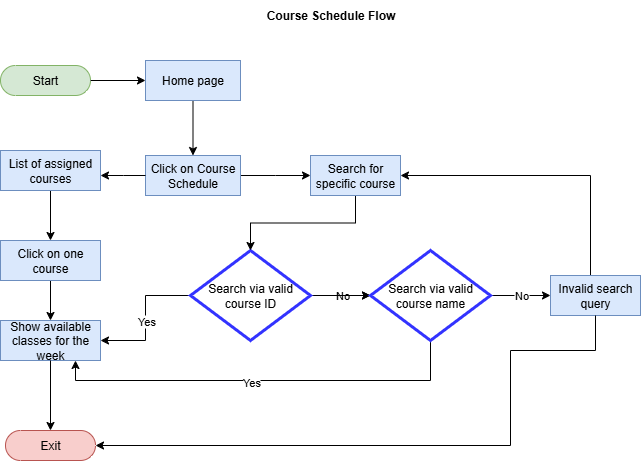

The diagram above was exported from draw.io. Its source (the exported page's mxGraphModel, read from the mxfile embedded in the PNG):
<mxGraphModel dx="1281" dy="608" grid="1" gridSize="10" guides="1" tooltips="1" connect="1" arrows="1" fold="1" page="1" pageScale="1" pageWidth="850" pageHeight="1100" math="0" shadow="0">
  <root>
    <mxCell id="0" />
    <mxCell id="1" parent="0" />
    <mxCell id="X8jGd0TMonRxo0VO3l70-28" style="edgeStyle=orthogonalEdgeStyle;rounded=0;orthogonalLoop=1;jettySize=auto;html=1;entryX=1;entryY=0.5;entryDx=0;entryDy=0;" parent="1" source="X8jGd0TMonRxo0VO3l70-1" target="X8jGd0TMonRxo0VO3l70-20" edge="1">
      <mxGeometry relative="1" as="geometry" />
    </mxCell>
    <mxCell id="X8jGd0TMonRxo0VO3l70-29" value="Yes" style="edgeLabel;html=1;align=center;verticalAlign=middle;resizable=0;points=[];" parent="X8jGd0TMonRxo0VO3l70-28" connectable="0" vertex="1">
      <mxGeometry x="0.0444" relative="1" as="geometry">
        <mxPoint as="offset" />
      </mxGeometry>
    </mxCell>
    <mxCell id="X8jGd0TMonRxo0VO3l70-30" style="edgeStyle=orthogonalEdgeStyle;rounded=0;orthogonalLoop=1;jettySize=auto;html=1;entryX=0;entryY=0.5;entryDx=0;entryDy=0;" parent="1" source="X8jGd0TMonRxo0VO3l70-1" target="X8jGd0TMonRxo0VO3l70-32" edge="1">
      <mxGeometry relative="1" as="geometry">
        <mxPoint x="530" y="300" as="targetPoint" />
      </mxGeometry>
    </mxCell>
    <mxCell id="X8jGd0TMonRxo0VO3l70-31" value="No" style="edgeLabel;html=1;align=center;verticalAlign=middle;resizable=0;points=[];" parent="X8jGd0TMonRxo0VO3l70-30" connectable="0" vertex="1">
      <mxGeometry x="0.0381" y="1" relative="1" as="geometry">
        <mxPoint as="offset" />
      </mxGeometry>
    </mxCell>
    <mxCell id="X8jGd0TMonRxo0VO3l70-34" value="" style="edgeStyle=orthogonalEdgeStyle;rounded=0;orthogonalLoop=1;jettySize=auto;html=1;" parent="1" source="X8jGd0TMonRxo0VO3l70-1" target="X8jGd0TMonRxo0VO3l70-32" edge="1">
      <mxGeometry relative="1" as="geometry" />
    </mxCell>
    <mxCell id="X8jGd0TMonRxo0VO3l70-1" value="Search via valid course ID" style="shape=rhombus;html=1;dashed=0;whiteSpace=wrap;perimeter=rhombusPerimeter;strokeColor=#3333FF;strokeWidth=3;" parent="1" vertex="1">
      <mxGeometry x="340" y="270" width="120" height="90" as="geometry" />
    </mxCell>
    <mxCell id="X8jGd0TMonRxo0VO3l70-21" style="edgeStyle=orthogonalEdgeStyle;rounded=0;orthogonalLoop=1;jettySize=auto;html=1;" parent="1" source="X8jGd0TMonRxo0VO3l70-2" edge="1">
      <mxGeometry relative="1" as="geometry">
        <mxPoint x="460" y="195" as="targetPoint" />
      </mxGeometry>
    </mxCell>
    <mxCell id="X8jGd0TMonRxo0VO3l70-2" value="Click on Course Schedule" style="html=1;dashed=0;whiteSpace=wrap;fillColor=#dae8fc;strokeColor=#6c8ebf;" parent="1" vertex="1">
      <mxGeometry x="295" y="175" width="95" height="40" as="geometry" />
    </mxCell>
    <mxCell id="X8jGd0TMonRxo0VO3l70-18" style="edgeStyle=orthogonalEdgeStyle;rounded=0;orthogonalLoop=1;jettySize=auto;html=1;entryX=0;entryY=0.5;entryDx=0;entryDy=0;" parent="1" source="X8jGd0TMonRxo0VO3l70-3" target="X8jGd0TMonRxo0VO3l70-15" edge="1">
      <mxGeometry relative="1" as="geometry" />
    </mxCell>
    <mxCell id="X8jGd0TMonRxo0VO3l70-3" value="Start" style="html=1;dashed=0;whiteSpace=wrap;shape=mxgraph.dfd.start;fillColor=#d5e8d4;strokeColor=#82b366;" parent="1" vertex="1">
      <mxGeometry x="150" y="85" width="90" height="30" as="geometry" />
    </mxCell>
    <mxCell id="X8jGd0TMonRxo0VO3l70-8" style="edgeStyle=orthogonalEdgeStyle;rounded=0;orthogonalLoop=1;jettySize=auto;html=1;entryX=1;entryY=0.5;entryDx=0;entryDy=0;entryPerimeter=0;" parent="1" source="X8jGd0TMonRxo0VO3l70-2" edge="1">
      <mxGeometry relative="1" as="geometry">
        <mxPoint x="250" y="195" as="targetPoint" />
      </mxGeometry>
    </mxCell>
    <mxCell id="X8jGd0TMonRxo0VO3l70-13" style="edgeStyle=orthogonalEdgeStyle;rounded=0;orthogonalLoop=1;jettySize=auto;html=1;entryX=0.5;entryY=0;entryDx=0;entryDy=0;" parent="1" source="X8jGd0TMonRxo0VO3l70-11" target="X8jGd0TMonRxo0VO3l70-12" edge="1">
      <mxGeometry relative="1" as="geometry" />
    </mxCell>
    <mxCell id="X8jGd0TMonRxo0VO3l70-11" value="List of assigned courses" style="html=1;dashed=0;whiteSpace=wrap;fillColor=#dae8fc;strokeColor=#6c8ebf;" parent="1" vertex="1">
      <mxGeometry x="150" y="170" width="100" height="40" as="geometry" />
    </mxCell>
    <mxCell id="X8jGd0TMonRxo0VO3l70-14" style="edgeStyle=orthogonalEdgeStyle;rounded=0;orthogonalLoop=1;jettySize=auto;html=1;entryX=0.5;entryY=0;entryDx=0;entryDy=0;" parent="1" source="X8jGd0TMonRxo0VO3l70-12" target="X8jGd0TMonRxo0VO3l70-20" edge="1">
      <mxGeometry relative="1" as="geometry">
        <mxPoint x="200" y="350" as="targetPoint" />
      </mxGeometry>
    </mxCell>
    <mxCell id="X8jGd0TMonRxo0VO3l70-12" value="Click on one course" style="html=1;dashed=0;whiteSpace=wrap;fillColor=#dae8fc;strokeColor=#6c8ebf;" parent="1" vertex="1">
      <mxGeometry x="150" y="260" width="100" height="40" as="geometry" />
    </mxCell>
    <mxCell id="X8jGd0TMonRxo0VO3l70-19" style="edgeStyle=orthogonalEdgeStyle;rounded=0;orthogonalLoop=1;jettySize=auto;html=1;entryX=0.5;entryY=0;entryDx=0;entryDy=0;" parent="1" source="X8jGd0TMonRxo0VO3l70-15" target="X8jGd0TMonRxo0VO3l70-2" edge="1">
      <mxGeometry relative="1" as="geometry" />
    </mxCell>
    <mxCell id="X8jGd0TMonRxo0VO3l70-15" value="Home page" style="html=1;dashed=0;whiteSpace=wrap;fillColor=#dae8fc;strokeColor=#6c8ebf;" parent="1" vertex="1">
      <mxGeometry x="295" y="80" width="95" height="40" as="geometry" />
    </mxCell>
    <mxCell id="X8jGd0TMonRxo0VO3l70-20" value="Show available classes for the week" style="html=1;dashed=0;whiteSpace=wrap;fillColor=#dae8fc;strokeColor=#6c8ebf;" parent="1" vertex="1">
      <mxGeometry x="150" y="340" width="100" height="40" as="geometry" />
    </mxCell>
    <mxCell id="X8jGd0TMonRxo0VO3l70-25" style="edgeStyle=orthogonalEdgeStyle;rounded=0;orthogonalLoop=1;jettySize=auto;html=1;entryX=0.5;entryY=0;entryDx=0;entryDy=0;" parent="1" source="X8jGd0TMonRxo0VO3l70-23" target="X8jGd0TMonRxo0VO3l70-1" edge="1">
      <mxGeometry relative="1" as="geometry" />
    </mxCell>
    <mxCell id="X8jGd0TMonRxo0VO3l70-23" value="Search for specific course" style="html=1;dashed=0;whiteSpace=wrap;fillColor=#dae8fc;strokeColor=#6c8ebf;" parent="1" vertex="1">
      <mxGeometry x="460" y="175" width="90" height="40" as="geometry" />
    </mxCell>
    <mxCell id="X8jGd0TMonRxo0VO3l70-49" style="edgeStyle=orthogonalEdgeStyle;rounded=0;orthogonalLoop=1;jettySize=auto;html=1;entryX=1;entryY=0.5;entryDx=0;entryDy=0;" parent="1" source="X8jGd0TMonRxo0VO3l70-26" target="X8jGd0TMonRxo0VO3l70-23" edge="1">
      <mxGeometry relative="1" as="geometry">
        <Array as="points">
          <mxPoint x="740" y="195" />
        </Array>
      </mxGeometry>
    </mxCell>
    <mxCell id="X8jGd0TMonRxo0VO3l70-26" value="Invalid search query" style="html=1;dashed=0;whiteSpace=wrap;fillColor=#dae8fc;strokeColor=#6c8ebf;" parent="1" vertex="1">
      <mxGeometry x="700" y="295" width="90" height="40" as="geometry" />
    </mxCell>
    <mxCell id="X8jGd0TMonRxo0VO3l70-33" style="edgeStyle=orthogonalEdgeStyle;rounded=0;orthogonalLoop=1;jettySize=auto;html=1;entryX=0.75;entryY=1;entryDx=0;entryDy=0;exitX=0.5;exitY=1;exitDx=0;exitDy=0;" parent="1" source="X8jGd0TMonRxo0VO3l70-32" target="X8jGd0TMonRxo0VO3l70-20" edge="1">
      <mxGeometry relative="1" as="geometry">
        <mxPoint x="580" y="400" as="sourcePoint" />
        <mxPoint x="290" y="460" as="targetPoint" />
      </mxGeometry>
    </mxCell>
    <mxCell id="X8jGd0TMonRxo0VO3l70-36" value="Yes" style="edgeLabel;html=1;align=center;verticalAlign=middle;resizable=0;points=[];" parent="X8jGd0TMonRxo0VO3l70-33" connectable="0" vertex="1">
      <mxGeometry x="0.0596" y="1" relative="1" as="geometry">
        <mxPoint as="offset" />
      </mxGeometry>
    </mxCell>
    <mxCell id="X8jGd0TMonRxo0VO3l70-40" style="edgeStyle=orthogonalEdgeStyle;rounded=0;orthogonalLoop=1;jettySize=auto;html=1;entryX=0;entryY=0.5;entryDx=0;entryDy=0;" parent="1" source="X8jGd0TMonRxo0VO3l70-32" target="X8jGd0TMonRxo0VO3l70-26" edge="1">
      <mxGeometry relative="1" as="geometry">
        <mxPoint x="690" y="300" as="targetPoint" />
      </mxGeometry>
    </mxCell>
    <mxCell id="X8jGd0TMonRxo0VO3l70-41" value="No" style="edgeLabel;html=1;align=center;verticalAlign=middle;resizable=0;points=[];" parent="X8jGd0TMonRxo0VO3l70-40" connectable="0" vertex="1">
      <mxGeometry x="-0.0133" y="1" relative="1" as="geometry">
        <mxPoint as="offset" />
      </mxGeometry>
    </mxCell>
    <mxCell id="X8jGd0TMonRxo0VO3l70-32" value="Search via valid course name" style="shape=rhombus;html=1;dashed=0;whiteSpace=wrap;perimeter=rhombusPerimeter;strokeColor=#3333FF;strokeWidth=3;" parent="1" vertex="1">
      <mxGeometry x="520" y="270" width="120" height="90" as="geometry" />
    </mxCell>
    <mxCell id="X8jGd0TMonRxo0VO3l70-43" value="Exit" style="html=1;dashed=0;whiteSpace=wrap;shape=mxgraph.dfd.start;fillColor=#f8cecc;strokeColor=#b85450;" parent="1" vertex="1">
      <mxGeometry x="155" y="450" width="90" height="30" as="geometry" />
    </mxCell>
    <mxCell id="X8jGd0TMonRxo0VO3l70-47" style="edgeStyle=orthogonalEdgeStyle;rounded=0;orthogonalLoop=1;jettySize=auto;html=1;entryX=0.5;entryY=0;entryDx=0;entryDy=0;entryPerimeter=0;" parent="1" source="X8jGd0TMonRxo0VO3l70-20" target="X8jGd0TMonRxo0VO3l70-43" edge="1">
      <mxGeometry relative="1" as="geometry">
        <mxPoint x="207" y="450" as="targetPoint" />
      </mxGeometry>
    </mxCell>
    <mxCell id="X8jGd0TMonRxo0VO3l70-48" style="edgeStyle=orthogonalEdgeStyle;rounded=0;orthogonalLoop=1;jettySize=auto;html=1;entryX=1;entryY=0.5;entryDx=0;entryDy=0;entryPerimeter=0;" parent="1" source="X8jGd0TMonRxo0VO3l70-26" target="X8jGd0TMonRxo0VO3l70-43" edge="1">
      <mxGeometry relative="1" as="geometry">
        <Array as="points">
          <mxPoint x="745" y="370" />
          <mxPoint x="660" y="370" />
          <mxPoint x="660" y="465" />
        </Array>
      </mxGeometry>
    </mxCell>
    <mxCell id="X8jGd0TMonRxo0VO3l70-50" value="Course Schedule Flow" style="text;html=1;align=center;verticalAlign=middle;resizable=0;points=[];autosize=1;strokeColor=none;fillColor=none;fontStyle=1" parent="1" vertex="1">
      <mxGeometry x="410" y="20" width="140" height="30" as="geometry" />
    </mxCell>
  </root>
</mxGraphModel>